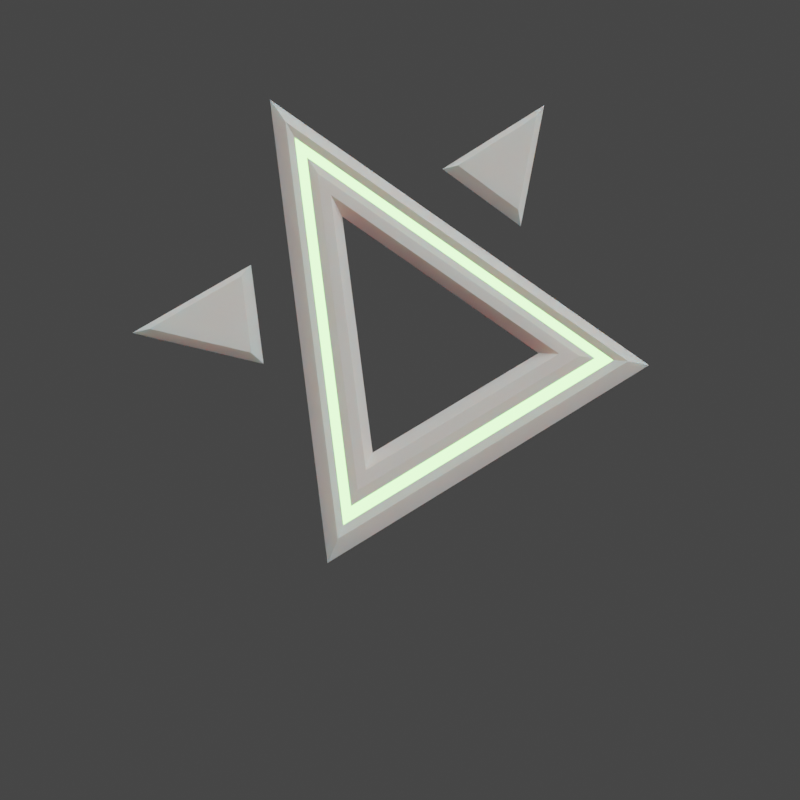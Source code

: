 # Source: Cursor_Move_Indicator_.blend  (saved by Blender 2.93.20; exported with 4.5.12 LTS)
import bpy
from mathutils import Matrix  # noqa: F401  (used for matrix-valued properties, if any)

bpy.ops.wm.read_factory_settings(use_empty=True)
scene = bpy.context.scene
scene.name = 'Scene'

# ---- collections
col_collection = bpy.data.collections.new('Collection'); scene.collection.children.link(col_collection)

# ---- materials (node trees are filled in below, after node groups)
mat_base_color = bpy.data.materials.new('Base Color')
mat_base_color.use_transparent_shadow = False
mat_highlight_color = bpy.data.materials.new('Highlight Color')
mat_highlight_color.use_transparent_shadow = False

# ---- material node trees
mat_base_color.use_nodes = True; mat_base_color.node_tree.nodes.clear()
_N = mat_base_color.node_tree.nodes; _L = mat_base_color.node_tree.links
n0 = _N.new('ShaderNodeBsdfPrincipled'); n0.name = 'Principled BSDF'; n0.location = (10, 300)
n0.distribution = 'GGX'
n0.subsurface_method = 'BURLEY'
n0.inputs[0].default_value = (0.8003, 0.8003, 0.8003, 1.0)
n0.inputs[1].default_value = 0.7697
n0.inputs[2].default_value = 1.0
n0.inputs[3].default_value = 1.45
n0.inputs[8].default_value = 1.0
n0.inputs[10].default_value = 0.4778
n0.inputs[13].default_value = 0.7044
n0.inputs[27].default_value = (0.0, 0.0, 0.0, 1.0)
n0.inputs[28].default_value = 1.0
n1 = _N.new('ShaderNodeOutputMaterial'); n1.name = 'Material Output'; n1.location = (300, 300)
_L.new(n0.outputs[0], n1.inputs[0])
n1.is_active_output = True
mat_highlight_color.use_nodes = True; mat_highlight_color.node_tree.nodes.clear()
_N = mat_highlight_color.node_tree.nodes; _L = mat_highlight_color.node_tree.links
n0 = _N.new('ShaderNodeBsdfPrincipled'); n0.name = 'Principled BSDF'; n0.location = (10, 300)
n0.distribution = 'GGX'
n0.subsurface_method = 'BURLEY'
n0.inputs[0].default_value = (0.2322, 0.8, 0.205, 1.0)
n0.inputs[3].default_value = 1.45
n0.inputs[27].default_value = (0.3417, 1.0, 0.2365, 1.0)
n0.inputs[28].default_value = 5.0
n1 = _N.new('ShaderNodeOutputMaterial'); n1.name = 'Material Output'; n1.location = (300, 300)
_L.new(n0.outputs[0], n1.inputs[0])
n1.is_active_output = True

# ---- world
world_world = bpy.data.worlds.new('World'); scene.world = world_world
world_world.use_nodes = True; world_world.node_tree.nodes.clear()
_N = world_world.node_tree.nodes; _L = world_world.node_tree.links
n0 = _N.new('ShaderNodeOutputWorld'); n0.name = 'World Output'; n0.location = (300, 300)
n1 = _N.new('ShaderNodeBackground'); n1.name = 'Background'; n1.location = (10, 300)
n1.inputs[0].default_value = (0.05088, 0.05088, 0.05088, 1.0)
_L.new(n1.outputs[0], n0.inputs[0])
n0.is_active_output = True
world_world.color = (0.05088, 0.05088, 0.05088)
world_world.use_sun_shadow = False
world_world.sun_shadow_jitter_overblur = 0.0

# ---- cameras
cam_camera_001 = bpy.data.cameras.new('Camera.001')
cam_camera_001.lens = 26.83

# ---- lights
light_sun = bpy.data.lights.new('Sun', 'SUN')
light_sun.color = (1.0, 0.9173, 0.857)
light_sun.transmission_factor = 0.0
light_sun.angle = 0.8727
light_sun.energy = 6.0
light_sun.shadow_soft_size = 0.1662
light_spot = bpy.data.lights.new('Spot', 'SPOT')
light_spot.transmission_factor = 0.0
light_spot.energy = 346.4
light_spot.shadow_soft_size = 0.3325
light_spot.shadow_maximum_resolution = 0.003
light_spot.use_absolute_resolution = True

# ---- meshes
me_plane = bpy.data.meshes.new('Plane')
me_plane.from_pydata([(-1.086, -0.06361, -0.01106), (0.8626, -1.391, -0.01106), (0.5585, 0.9177, -0.01106), (0.6153, 1.057, -0.06719), (-1.238, -0.04892, -0.06719), (0.9581, -1.546, -0.06719), (0.529, 0.8453, -0.02911), (-1.007, -0.07124, -0.02911), (0.8131, -1.311, -0.02911), (0.4879, 0.7444, -0.02911), (-0.8967, -0.08186, -0.02911), (0.744, -1.2, -0.02911), (0.4522, 0.6567, -0.01106), (-0.8009, -0.0911, -0.01106), (0.6839, -1.103, -0.01106), (0.4081, 0.5484, -0.01106), (-0.6826, -0.1025, -0.01106), (0.6098, -0.9832, -0.01106), (0.37, 0.455, -0.0638), (-0.5807, -0.1123, -0.0638), (0.5459, -0.8801, -0.0638), (0.5986, 1.016, -0.06719), (-1.193, -0.05325, -0.06719), (0.93, -1.5, -0.06719)], [(5, 23), (21, 3), (4, 22)], [(1, 2, 6, 8), (2, 1, 5, 3), (1, 0, 4, 5), (0, 2, 3, 4), (8, 6, 9, 11), (0, 1, 8, 7), (2, 0, 7, 6), (11, 9, 12, 14), (7, 8, 11, 10), (6, 7, 10, 9), (14, 12, 15, 17), (10, 11, 14, 13), (9, 10, 13, 12), (17, 15, 18, 20), (13, 14, 17, 16), (12, 13, 16, 15), (16, 17, 20, 19), (15, 16, 19, 18)])
me_plane.polygons.foreach_set('material_index', [0, 0, 0, 0, 1, 0, 0, 0, 1, 1, 0, 0, 0, 0, 0, 0, 0, 0])
_uv = me_plane.uv_layers.new(name='UVMap')
_uv.uv.foreach_set('vector', [0.0, 0.0, 0.0, 0.0, 0.0, 0.0, 0.0, 0.0, 0.0, 0.0, 0.0, 0.0, 0.0, 0.0, 0.0, 0.0, 0.0, 0.0, 0.0, 0.0, 0.0, 0.0, 0.0, 0.0, 0.0, 0.0, 0.0, 0.0, 0.0, 0.0, 0.0, 0.0, 0.0, 0.0, 0.0, 0.0, 0.0, 0.0, 0.0, 0.0, 0.0, 0.0, 0.0, 0.0, 0.0, 0.0, 0.0, 0.0, 0.0, 0.0, 0.0, 0.0, 0.0, 0.0, 0.0, 0.0, 0.0, 0.0, 0.0, 0.0, 0.0, 0.0, 0.0, 0.0, 0.0, 0.0, 0.0, 0.0, 0.0, 0.0, 0.0, 0.0, 0.0, 0.0, 0.0, 0.0, 0.0, 0.0, 0.0, 0.0, 0.0, 0.0, 0.0, 0.0, 0.0, 0.0, 0.0, 0.0, 0.0, 0.0, 0.0, 0.0, 0.0, 0.0, 0.0, 0.0, 0.0, 0.0, 0.0, 0.0, 0.0, 0.0, 0.0, 0.0, 0.0, 0.0, 0.0, 0.0, 0.0, 0.0, 0.0, 0.0, 0.0, 0.0, 0.0, 0.0, 0.0, 0.0, 0.0, 0.0, 0.0, 0.0, 0.0, 0.0, 0.0, 0.0, 0.0, 0.0, 0.0, 0.0, 0.0, 0.0, 0.0, 0.0, 0.0, 0.0, 0.0, 0.0, 0.0, 0.0, 0.0, 0.0, 0.0, 0.0])
me_plane.materials.append(mat_base_color)
me_plane.materials.append(mat_highlight_color)
me_plane.use_remesh_fix_poles = True
me_plane.use_remesh_preserve_attributes = False
me_plane.update()
me_plane_001 = bpy.data.meshes.new('Plane.001')
me_plane_001.from_pydata([(-0.4482, -0.4488, 2.409e-08), (1.0, -1.0, 0.0), (0.3714, 0.379, -2.715e-08), (-0.2696, -0.427, 0.08239), (0.8365, -0.8481, 0.08239), (0.3564, 0.2053, 0.08239)], [], [(1, 0, 2), (4, 5, 3), (2, 0, 3, 5), (1, 2, 5, 4), (0, 1, 4, 3)])
_uv = me_plane_001.uv_layers.new(name='UVMap')
_uv.uv.foreach_set('vector', [0.0, 0.0, 0.0, 0.0, 0.0, 0.0, 0.0, 0.0, 0.0, 0.0, 0.0, 0.0, 0.0, 0.0, 0.0, 0.0, 0.0, 0.0, 0.0, 0.0, 0.0, 0.0, 0.0, 0.0, 0.0, 0.0, 0.0, 0.0, 0.0, 0.0, 0.0, 0.0, 0.0, 0.0, 0.0, 0.0])
me_plane_001.materials.append(mat_base_color)
me_plane_001.materials.append(mat_highlight_color)
me_plane_001.use_remesh_fix_poles = True
me_plane_001.use_remesh_preserve_attributes = False
me_plane_001.update()
me_plane_002 = bpy.data.meshes.new('Plane.002')
me_plane_002.from_pydata([(-0.4482, -0.4488, 2.409e-08), (1.0, -1.0, 0.0), (0.3714, 0.379, -2.715e-08), (-0.2696, -0.427, 0.08239), (0.8365, -0.8481, 0.08239), (0.3564, 0.2053, 0.08239)], [], [(1, 0, 2), (4, 5, 3), (2, 0, 3, 5), (1, 2, 5, 4), (0, 1, 4, 3)])
_uv = me_plane_002.uv_layers.new(name='UVMap')
_uv.uv.foreach_set('vector', [0.0, 0.0, 0.0, 0.0, 0.0, 0.0, 0.0, 0.0, 0.0, 0.0, 0.0, 0.0, 0.0, 0.0, 0.0, 0.0, 0.0, 0.0, 0.0, 0.0, 0.0, 0.0, 0.0, 0.0, 0.0, 0.0, 0.0, 0.0, 0.0, 0.0, 0.0, 0.0, 0.0, 0.0, 0.0, 0.0])
me_plane_002.materials.append(mat_base_color)
me_plane_002.materials.append(mat_highlight_color)
me_plane_002.use_remesh_fix_poles = True
me_plane_002.use_remesh_preserve_attributes = False
me_plane_002.update()

# ---- objects
ob_empty = bpy.data.objects.new('Empty', None)
ob_plane = bpy.data.objects.new('Plane', me_plane)
ob_camera = bpy.data.objects.new('Camera', cam_camera_001)
ob_sun = bpy.data.objects.new('Sun', light_sun)
ob_spot = bpy.data.objects.new('Spot', light_spot)
ob_arrow_left = bpy.data.objects.new('Arrow Left', me_plane_001)
ob_arrow_right = bpy.data.objects.new('Arrow Right', me_plane_002)

# ---- transforms, parenting, visibility, modifiers, constraints
ob_empty.location = (0.0, 0.0, 0.0)
ob_empty.rotation_euler = (-1.571, 3.142, 8.686e-08)
ob_empty.empty_display_type = 'IMAGE'
ob_empty.empty_display_size = 5.0
ob_plane.location = (0.0, 0.0, -0.2443)
ob_plane.rotation_euler = (-1.571, -0.0, 0.0)
ob_camera.location = (0.4727, 3.267, -0.5928)
ob_camera.rotation_euler = (1.627, 1.304e-07, 3.065)
ob_sun.location = (0.0, 0.0, 0.0)
ob_sun.rotation_euler = (-0.8412, -0.0, 0.52)
ob_spot.location = (5.277, 6.436, -4.384)
ob_spot.rotation_euler = (-2.107, -0.0, -0.6784)
ob_arrow_left.location = (1.0, 0.0, 0.0322)
ob_arrow_left.rotation_euler = (-1.571, 0.9173, 0.0)
ob_arrow_left.scale = (0.471, 0.471, 0.471)
ob_arrow_right.location = (-0.2235, 0.0, 0.7579)
ob_arrow_right.rotation_euler = (-1.571, -1.409, 0.0)
ob_arrow_right.scale = (0.471, 0.471, 0.471)

# ---- collection membership
col_collection.objects.link(ob_empty)
col_collection.objects.link(ob_plane)
col_collection.objects.link(ob_camera)
col_collection.objects.link(ob_sun)
col_collection.objects.link(ob_spot)
col_collection.objects.link(ob_arrow_left)
col_collection.objects.link(ob_arrow_right)

# ---- scene / render settings (as saved in the file)
scene.camera = ob_camera
scene.frame_start = 1; scene.frame_end = 1; scene.frame_set(251)
scene.render.engine = 'BLENDER_EEVEE_NEXT'
scene.render.resolution_x = 1080
scene.render.film_transparent = True
scene.cycles.samples = 128
scene.cycles.sampling_pattern = 'TABULATED_SOBOL'
scene.cycles.use_adaptive_sampling = False
scene.cycles.use_light_tree = False
scene.cycles.max_bounces = 24
scene.eevee.use_gtao = True
scene.eevee.gtao_distance = 0.1
scene.eevee.use_raytracing = True
scene.view_settings.view_transform = 'Filmic'
bpy.context.view_layer.update()
